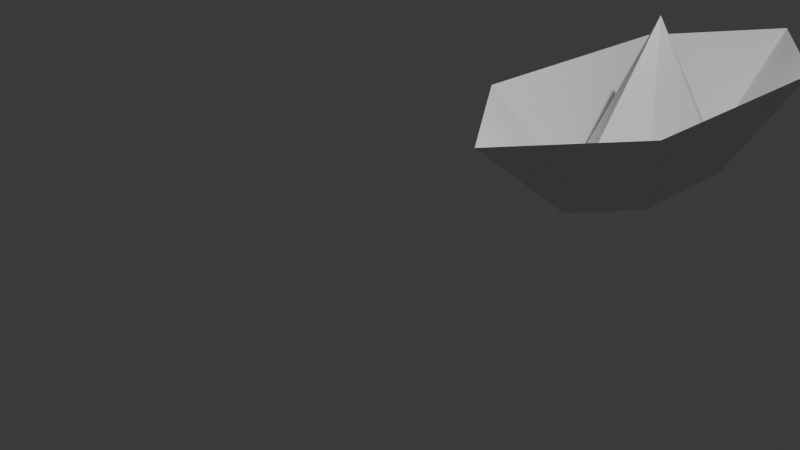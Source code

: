 # Source: plane_and_boat.blend  (saved by Blender 4.1.24; exported with 4.5.12 LTS)
import bpy
from mathutils import Matrix  # noqa: F401  (used for matrix-valued properties, if any)

bpy.ops.wm.read_factory_settings(use_empty=True)
scene = bpy.context.scene
scene.name = 'Scene'

# ---- collections
col_collection = bpy.data.collections.new('Collection'); scene.collection.children.link(col_collection)

# ---- world
world_world = bpy.data.worlds.new('World'); scene.world = world_world
world_world.use_nodes = True; world_world.node_tree.nodes.clear()
_N = world_world.node_tree.nodes; _L = world_world.node_tree.links
n0 = _N.new('ShaderNodeOutputWorld'); n0.name = 'World Output'; n0.location = (300, 300)
n1 = _N.new('ShaderNodeBackground'); n1.name = 'Background'; n1.location = (10, 300)
n1.inputs[0].default_value = (0.05088, 0.05088, 0.05088, 1.0)
_L.new(n1.outputs[0], n0.inputs[0])
n0.is_active_output = True
world_world.color = (0.05088, 0.05088, 0.05088)
world_world.use_sun_shadow = False
world_world.sun_shadow_jitter_overblur = 0.0

# ---- cameras
cam_camera = bpy.data.cameras.new('Camera')
cam_camera.clip_end = 100.0
cam_camera.ortho_scale = 7.314

# ---- lights
light_light = bpy.data.lights.new('Light', 'POINT')
light_light.transmission_factor = 0.0
light_light.energy = 1000.0
light_light.shadow_soft_size = 0.1
light_light.shadow_maximum_resolution = 0.006
light_light.use_absolute_resolution = True

# ---- meshes
me_plane = bpy.data.meshes.new('Plane')
me_plane.from_pydata([(3.698, -0.1146, 1.928), (3.453, 0.9352, 1.922), (2.96, 2.777, 1.928), (3.248, 1.738, 1.922), (1.301, 0.689, 1.396), (3.169, 1.29, 1.143)], [], [(0, 1, 4), (4, 1, 5), (5, 3, 4), (4, 3, 2)])
_uv = me_plane.uv_layers.new(name='UVMap')
_uv.uv.foreach_set('vector', [0.0, 0.0, 1.0, 0.0, 0.0, 0.5, 0.0, 0.5, 1.0, 0.0, 1.0, 0.5, 1.0, 0.5, 1.0, 1.0, 0.0, 0.5, 0.0, 0.5, 1.0, 1.0, 0.0, 1.0])
me_plane.update()
me_circle = bpy.data.meshes.new('Circle')
me_circle.from_pydata([(-0.001091, 0.9993, 0.1775), (-0.3779, 0.5, 0.1676), (-0.3835, -0.5007, 0.1775), (-0.001091, -1.001, 0.1775), (0.3813, -0.5007, 0.1775), (0.3813, 0.4993, 0.1775), (0.0001105, 0.001758, 0.4289), (-0.3807, -0.0003378, 0.1726), (0.3813, -0.0006905, 0.1775), (-0.0004903, 0.4995, -0.2284), (-0.0004939, -0.5005, -0.2284), (-0.1889, 0.2509, -0.2333), (-0.1917, -0.2495, -0.2284), (0.1907, 0.0005338, -0.2284), (0.1907, -0.2495, -0.2284), (-0.1903, 0.00071, -0.2308), (0.1907, 0.2505, -0.2284)], [], [(4, 14, 13, 8), (0, 9, 1), (3, 10, 4), (5, 16, 9), (2, 12, 10), (8, 13, 16, 5), (12, 2, 7, 15), (9, 0, 5), (1, 9, 11), (10, 3, 2), (4, 10, 14), (9, 16, 6), (15, 11, 6), (10, 12, 6), (13, 14, 6), (11, 9, 6), (12, 15, 6), (16, 13, 6), (14, 10, 6), (7, 1, 11, 15)])
_uv = me_circle.uv_layers.new(name='UVMap')
_uv.uv.foreach_set('vector', [0.0, 0.0, 0.0, 0.0, 0.0, 0.0, 0.0, 0.0, 0.0, 0.0, 0.0, 0.0, 0.0, 0.0, 0.0, 0.0, 0.0, 0.0, 0.0, 0.0, 0.0, 0.0, 0.0, 0.0, 0.0, 0.0, 0.0, 0.0, 0.0, 0.0, 0.0, 0.0, 0.0, 0.0, 0.0, 0.0, 0.0, 0.0, 0.0, 0.0, 0.0, 0.0, 0.0, 0.0, 0.0, 0.0, 0.0, 0.0, 0.0, 0.0, 0.0, 0.0, 0.0, 0.0, 0.0, 0.0, 0.0, 0.0, 0.0, 0.0, 0.0, 0.0, 0.0, 0.0, 0.0, 0.0, 0.0, 0.0, 0.0, 0.0, 0.0, 0.0, 0.0, 0.0, 0.0, 0.0, 0.0, 0.0, 0.0, 0.0, 0.0, 0.0, 0.0, 0.0, 0.0, 0.0, 0.0, 0.0, 0.0, 0.0, 0.0, 0.0, 0.0, 0.0, 0.0, 0.0, 0.0, 0.0, 0.0, 0.0, 0.0, 0.0, 0.0, 0.0, 0.0, 0.0, 0.0, 0.0, 0.0, 0.0, 0.0, 0.0, 0.0, 0.0, 0.0, 0.0, 0.0, 0.0, 0.0, 0.0, 0.0, 0.0, 0.0, 0.0, 0.0, 0.0, 0.0, 0.0])
me_circle.update()

# ---- objects
ob_light = bpy.data.objects.new('Light', light_light)
ob_camera = bpy.data.objects.new('Camera', cam_camera)
ob_plane = bpy.data.objects.new('Plane', me_plane)
ob_circle = bpy.data.objects.new('Circle', me_circle)

# ---- transforms, parenting, visibility, modifiers, constraints
ob_light.location = (4.076, 1.005, 5.904)
ob_light.rotation_euler = (0.6503, 0.05522, 1.866)
ob_light.lock_rotations_4d = False
ob_light.empty_display_type = 'ARROWS'
ob_light.color = (0.0, 0.0, 0.0, 0.0)
ob_light.lineart.crease_threshold = 0.0
ob_camera.location = (7.359, -6.926, 4.958)
ob_camera.rotation_euler = (1.109, 0.0, 0.8149)
ob_camera.lock_rotations_4d = False
ob_camera.empty_display_type = 'ARROWS'
ob_camera.color = (0.0, 0.0, 0.0, 0.0)
ob_camera.display_type = 'WIRE'
ob_camera.lineart.crease_threshold = 0.0
ob_plane.location = (2.199, 2.311, 0.1045)
ob_circle.location = (1.057, 2.695, 0.6203)
ob_circle.scale = (2.746, 2.746, 2.746)
_vg = ob_circle.vertex_groups.new(name='Group')

# ---- collection membership
col_collection.objects.link(ob_light)
col_collection.objects.link(ob_camera)
col_collection.objects.link(ob_plane)
col_collection.objects.link(ob_circle)

# ---- scene / render settings (as saved in the file)
scene.camera = ob_camera
scene.frame_start = 1; scene.frame_end = 250; scene.frame_set(1)
scene.render.engine = 'BLENDER_EEVEE_NEXT'
scene.cycles.sampling_pattern = 'TABULATED_SOBOL'
scene.eevee.ray_tracing_options.trace_max_roughness = 0.0
bpy.context.view_layer.update()
